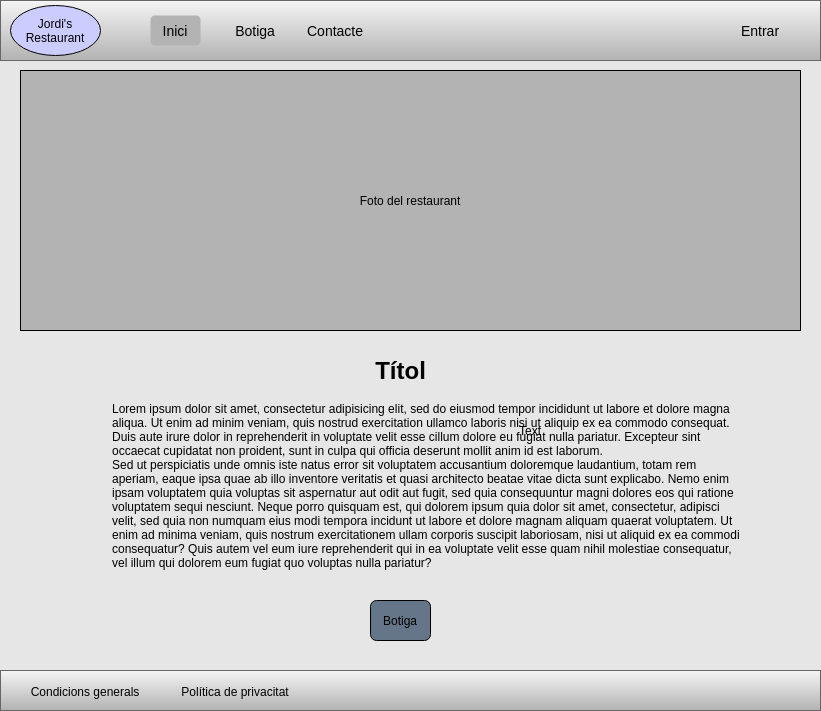

The diagram above was exported from draw.io. Its source (the exported page's mxGraphModel, read from the mxfile embedded in the PNG):
<mxGraphModel dx="969" dy="770" grid="1" gridSize="10" guides="1" tooltips="1" connect="1" arrows="1" fold="1" page="1" pageScale="1" pageWidth="827" pageHeight="1169" background="#E6E6E6" math="0" shadow="0">
  <root>
    <mxCell id="0" />
    <mxCell id="1" parent="0" />
    <mxCell id="16" value="" style="rounded=0;whiteSpace=wrap;html=1;fillColor=#f5f5f5;strokeColor=#666666;gradientColor=#b3b3b3;" parent="1" vertex="1">
      <mxGeometry width="820" height="60" as="geometry" />
    </mxCell>
    <mxCell id="22" value="&lt;font color=&quot;#000000&quot; style=&quot;font-size: 14px&quot;&gt;Entrar&lt;/font&gt;" style="text;html=1;strokeColor=none;fillColor=none;align=center;verticalAlign=middle;whiteSpace=wrap;rounded=0;fontSize=16;" parent="1" vertex="1">
      <mxGeometry x="730" y="10" width="60" height="40" as="geometry" />
    </mxCell>
    <mxCell id="24" value="&lt;font color=&quot;#000000&quot; style=&quot;font-size: 14px&quot;&gt;Botiga&lt;/font&gt;" style="text;html=1;strokeColor=none;fillColor=none;align=center;verticalAlign=middle;whiteSpace=wrap;rounded=0;fontSize=16;" parent="1" vertex="1">
      <mxGeometry x="230" y="15" width="50" height="30" as="geometry" />
    </mxCell>
    <mxCell id="25" value="&lt;font color=&quot;#000000&quot; style=&quot;font-size: 14px&quot;&gt;Contacte&lt;/font&gt;" style="text;html=1;strokeColor=none;fillColor=none;align=center;verticalAlign=middle;whiteSpace=wrap;rounded=0;fontSize=16;" parent="1" vertex="1">
      <mxGeometry x="310" y="15" width="50" height="30" as="geometry" />
    </mxCell>
    <mxCell id="27" value="" style="rounded=0;whiteSpace=wrap;html=1;fillColor=#f5f5f5;strokeColor=#666666;gradientColor=#b3b3b3;" parent="1" vertex="1">
      <mxGeometry y="670" width="820" height="40" as="geometry" />
    </mxCell>
    <mxCell id="28" value="&lt;font color=&quot;#000000&quot; style=&quot;font-size: 12px&quot;&gt;Condicions generals&lt;/font&gt;" style="text;html=1;strokeColor=none;fillColor=none;align=center;verticalAlign=middle;whiteSpace=wrap;rounded=0;fontSize=16;" parent="1" vertex="1">
      <mxGeometry x="20" y="670" width="130" height="40" as="geometry" />
    </mxCell>
    <mxCell id="29" value="&lt;font color=&quot;#000000&quot; style=&quot;font-size: 12px&quot;&gt;Política de privacitat&lt;/font&gt;" style="text;html=1;strokeColor=none;fillColor=none;align=center;verticalAlign=middle;whiteSpace=wrap;rounded=0;fontSize=16;" parent="1" vertex="1">
      <mxGeometry x="170" y="670" width="130" height="40" as="geometry" />
    </mxCell>
    <mxCell id="30" value="&lt;font color=&quot;#000000&quot; style=&quot;font-size: 14px&quot;&gt;Inici&lt;/font&gt;" style="text;html=1;align=center;verticalAlign=middle;whiteSpace=wrap;rounded=1;fontSize=16;fontColor=#ffffff;fillColor=#B3B3B3;" parent="1" vertex="1">
      <mxGeometry x="150" y="15" width="50" height="30" as="geometry" />
    </mxCell>
    <mxCell id="31" value="Foto del restaurant" style="rounded=0;whiteSpace=wrap;html=1;fillColor=#B3B3B3;" parent="1" vertex="1">
      <mxGeometry x="20" y="70" width="780" height="260" as="geometry" />
    </mxCell>
    <mxCell id="32" value="Text" style="text;html=1;strokeColor=none;fillColor=none;align=center;verticalAlign=middle;whiteSpace=wrap;rounded=0;" parent="1" vertex="1">
      <mxGeometry x="510" y="420" width="40" height="20" as="geometry" />
    </mxCell>
    <mxCell id="33" value="Lorem ipsum dolor sit amet, consectetur adipisicing elit, sed do eiusmod tempor incididunt ut labore et dolore magna aliqua. Ut enim ad minim veniam, quis nostrud exercitation ullamco laboris nisi ut aliquip ex ea commodo consequat. Duis aute irure dolor in reprehenderit in voluptate velit esse cillum dolore eu fugiat nulla pariatur. Excepteur sint occaecat cupidatat non proident, sunt in culpa qui officia deserunt mollit anim id est laborum.&#10;Sed ut perspiciatis unde omnis iste natus error sit voluptatem accusantium doloremque laudantium, totam rem aperiam, eaque ipsa quae ab illo inventore veritatis et quasi architecto beatae vitae dicta sunt explicabo. Nemo enim ipsam voluptatem quia voluptas sit aspernatur aut odit aut fugit, sed quia consequuntur magni dolores eos qui ratione voluptatem sequi nesciunt. Neque porro quisquam est, qui dolorem ipsum quia dolor sit amet, consectetur, adipisci velit, sed quia non numquam eius modi tempora incidunt ut labore et dolore magnam aliquam quaerat voluptatem. Ut enim ad minima veniam, quis nostrum exercitationem ullam corporis suscipit laboriosam, nisi ut aliquid ex ea commodi consequatur? Quis autem vel eum iure reprehenderit qui in ea voluptate velit esse quam nihil molestiae consequatur, vel illum qui dolorem eum fugiat quo voluptas nulla pariatur?" style="text;spacingTop=-5;whiteSpace=wrap;html=1;align=left;fontSize=12;fontFamily=Helvetica;fillColor=none;strokeColor=none;rounded=1;fontColor=#000000;" parent="1" vertex="1">
      <mxGeometry x="110" y="400" width="630" height="170" as="geometry" />
    </mxCell>
    <mxCell id="37" value="Títol" style="text;strokeColor=none;fillColor=none;html=1;fontSize=24;fontStyle=1;verticalAlign=middle;align=center;rounded=1;fontColor=#000000;" parent="1" vertex="1">
      <mxGeometry x="295" y="350" width="210" height="40" as="geometry" />
    </mxCell>
    <mxCell id="38" value="&lt;font color=&quot;#000000&quot;&gt;Botiga&lt;/font&gt;" style="rounded=1;whiteSpace=wrap;html=1;labelBackgroundColor=none;fontColor=#FFFFFF;fillColor=#647687;" parent="1" vertex="1">
      <mxGeometry x="370" y="600" width="60" height="40" as="geometry" />
    </mxCell>
    <mxCell id="42" value="Jordi's&lt;br&gt;Restaurant" style="ellipse;whiteSpace=wrap;html=1;fontColor=#000000;fillColor=#CCCCFF;" parent="1" vertex="1">
      <mxGeometry x="10" y="5" width="90" height="50" as="geometry" />
    </mxCell>
  </root>
</mxGraphModel>